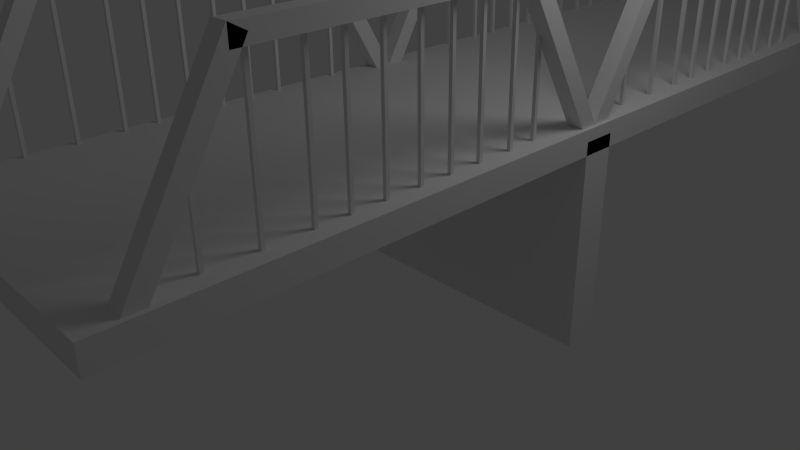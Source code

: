 # Source: bridge.blend  (saved by Blender 2.63.0; exported with 4.5.12 LTS)
import bpy
from mathutils import Matrix  # noqa: F401  (used for matrix-valued properties, if any)

bpy.ops.wm.read_factory_settings(use_empty=True)
scene = bpy.context.scene
scene.name = 'Scene'

# ---- collections
col_collection_1 = bpy.data.collections.new('Collection 1'); scene.collection.children.link(col_collection_1)

# ---- materials (node trees are filled in below, after node groups)
mat_material = bpy.data.materials.new('Material')
mat_material.alpha_threshold = 0.0
mat_material.use_transparent_shadow = False
mat_material.roughness = 0.5
mat_material.line_color = (0.0, 0.0, 0.0, 1.0)

# ---- material node trees

# ---- world
world_world = bpy.data.worlds.new('World'); scene.world = world_world
world_world.color = (0.05088, 0.05088, 0.05088)
world_world.use_sun_shadow = False
world_world.sun_shadow_jitter_overblur = 0.0
world_world.cycles.sampling_method = 'MANUAL'
world_world.cycles.sample_map_resolution = 256

# ---- cameras
cam_camera = bpy.data.cameras.new('Camera')
cam_camera.clip_end = 100.0
cam_camera.lens = 35.0
cam_camera.sensor_width = 32.0
cam_camera.sensor_height = 18.0
cam_camera.ortho_scale = 7.314
cam_camera.dof.focus_distance = 0.0
cam_camera.dof.aperture_fstop = 128.0

# ---- lights
light_lamp = bpy.data.lights.new('Lamp', 'POINT')
light_lamp.transmission_factor = 0.0
light_lamp.cutoff_distance = 30.0
light_lamp.energy = 100.0
light_lamp.shadow_buffer_clip_start = 1.001
light_lamp.shadow_soft_size = 1.0
light_lamp.shadow_maximum_resolution = 0.006
light_lamp.use_absolute_resolution = True
light_lamp.cycles.use_multiple_importance_sampling = False

# ---- meshes
me_cube_020 = bpy.data.meshes.new('Cube.020')
me_cube_020.from_pydata([(-1.0, -1.0, -1.0), (-1.0, 1.0, -1.0), (1.0, 1.0, -1.0), (1.0, -1.0, -1.0), (-1.0, -1.0, 1.0), (-1.0, 1.0, 1.0), (1.0, 1.0, 1.0), (1.0, -1.0, 1.0)], [], [(4, 5, 1, 0), (5, 6, 2, 1), (6, 7, 3, 2), (7, 4, 0, 3), (0, 1, 2, 3), (7, 6, 5, 4)])
me_cube_020.use_remesh_preserve_volume = False
me_cube_020.use_remesh_preserve_attributes = False
me_cube_020.use_mirror_vertex_groups = False
me_cube_020.update()
me_cube = bpy.data.meshes.new('Cube')
me_cube.from_pydata([(0.8635, -0.1437, 8.651), (0.8635, -0.1365, 8.651), (0.8873, -0.1365, 8.651), (0.8873, -0.1437, 8.651), (0.8635, -0.1437, 0.6975), (0.8635, -0.1365, 0.6975), (0.8873, -0.1365, 0.6975), (0.8873, -0.1437, 0.6975), (0.8635, -0.8149, 8.651), (0.8635, -0.8077, 8.651), (0.8873, -0.8077, 8.651), (0.8873, -0.8149, 8.651), (0.8635, -0.8149, 0.6975), (0.8635, -0.8077, 0.6975), (0.8873, -0.8077, 0.6975), (0.8873, -0.8149, 0.6975), (0.8739, -0.7213, 12.07), (0.8739, -0.7141, 12.07), (0.8977, -0.7141, 12.07), (0.8977, -0.7213, 12.07), (0.8739, -0.7213, -0.5665), (0.8739, -0.7141, -0.5665), (0.8977, -0.7141, -0.5665), (0.8977, -0.7213, -0.5665), (0.8739, -0.6304, 12.07), (0.8739, -0.6232, 12.07), (0.8977, -0.6232, 12.07), (0.8977, -0.6304, 12.07), (0.8739, -0.6304, -0.5665), (0.8739, -0.6232, -0.5665), (0.8977, -0.6232, -0.5665), (0.8977, -0.6304, -0.5665), (0.8739, -0.5635, 12.07), (0.8739, -0.5563, 12.07), (0.8977, -0.5563, 12.07), (0.8977, -0.5635, 12.07), (0.8739, -0.5635, -0.5665), (0.8739, -0.5563, -0.5665), (0.8977, -0.5563, -0.5665), (0.8977, -0.5635, -0.5665), (0.8739, -0.494, 12.07), (0.8739, -0.4869, 12.07), (0.8977, -0.4869, 12.07), (0.8977, -0.494, 12.07), (0.8739, -0.494, -0.5665), (0.8739, -0.4869, -0.5665), (0.8977, -0.4869, -0.5665), (0.8977, -0.494, -0.5665), (0.8739, -0.4218, 12.07), (0.8739, -0.4146, 12.07), (0.8977, -0.4146, 12.07), (0.8977, -0.4218, 12.07), (0.8739, -0.4218, -0.5665), (0.8739, -0.4146, -0.5665), (0.8977, -0.4146, -0.5665), (0.8977, -0.4218, -0.5665), (0.8739, -0.355, 12.07), (0.8739, -0.3479, 12.07), (0.8977, -0.3479, 12.07), (0.8977, -0.355, 12.07), (0.8739, -0.355, -0.5665), (0.8739, -0.3479, -0.5665), (0.8977, -0.3479, -0.5665), (0.8977, -0.355, -0.5665), (0.8739, -0.287, 12.07), (0.8739, -0.2798, 12.07), (0.8977, -0.2798, 12.07), (0.8977, -0.287, 12.07), (0.8739, -0.287, -0.5665), (0.8739, -0.2798, -0.5665), (0.8977, -0.2798, -0.5665), (0.8977, -0.287, -0.5665), (0.8739, -0.21, 12.07), (0.8739, -0.2028, 12.07), (0.8977, -0.2028, 12.07), (0.8977, -0.21, 12.07), (0.8739, -0.21, -0.5665), (0.8739, -0.2028, -0.5665), (0.8977, -0.2028, -0.5665), (0.8977, -0.21, -0.5665), (0.8618, -0.9477, 0.4378), (0.8618, -0.9189, -0.205), (0.9721, -0.9189, -0.205), (0.9721, -0.9477, 0.4378), (0.8618, -0.7551, 13.32), (0.8618, -0.7262, 12.68), (0.9721, -0.7262, 12.68), (0.9721, -0.7551, 13.32), (0.8618, -0.1818, 12.0), (0.8618, -0.1818, 13.29), (0.9721, -0.1818, 13.29), (0.9721, -0.1818, 12.0), (0.8618, -0.7547, 12.0), (0.8618, -0.7547, 13.29), (0.9721, -0.7547, 13.29), (0.9721, -0.7547, 12.0), (0.8618, -0.01633, -0.2061), (0.8618, 0.01251, 0.4368), (0.9721, 0.01251, 0.4368), (0.9721, -0.01633, -0.2061), (0.8618, -0.209, 12.68), (0.8618, -0.1801, 13.32), (0.9721, -0.1801, 13.32), (0.9721, -0.209, 12.68), (0.8635, 0.7978, 8.651), (0.8635, 0.805, 8.651), (0.8873, 0.805, 8.651), (0.8873, 0.7978, 8.651), (0.8635, 0.7978, 0.6975), (0.8635, 0.805, 0.6975), (0.8873, 0.805, 0.6975), (0.8873, 0.7978, 0.6975), (0.8635, 0.1266, 8.651), (0.8635, 0.1338, 8.651), (0.8873, 0.1338, 8.651), (0.8873, 0.1266, 8.651), (0.8635, 0.1266, 0.6975), (0.8635, 0.1338, 0.6975), (0.8873, 0.1338, 0.6975), (0.8873, 0.1266, 0.6975), (0.8739, 0.2201, 12.07), (0.8739, 0.2273, 12.07), (0.8977, 0.2273, 12.07), (0.8977, 0.2201, 12.07), (0.8739, 0.2201, -0.5665), (0.8739, 0.2273, -0.5665), (0.8977, 0.2273, -0.5665), (0.8977, 0.2201, -0.5665), (0.8739, 0.3111, 12.07), (0.8739, 0.3182, 12.07), (0.8977, 0.3182, 12.07), (0.8977, 0.3111, 12.07), (0.8739, 0.3111, -0.5665), (0.8739, 0.3182, -0.5665), (0.8977, 0.3182, -0.5665), (0.8977, 0.3111, -0.5665), (0.8739, 0.3779, 12.07), (0.8739, 0.3851, 12.07), (0.8977, 0.3851, 12.07), (0.8977, 0.3779, 12.07), (0.8739, 0.3779, -0.5665), (0.8739, 0.3851, -0.5665), (0.8977, 0.3851, -0.5665), (0.8977, 0.3779, -0.5665), (0.8739, 0.4474, 12.07), (0.8739, 0.4546, 12.07), (0.8977, 0.4546, 12.07), (0.8977, 0.4474, 12.07), (0.8739, 0.4474, -0.5665), (0.8739, 0.4546, -0.5665), (0.8977, 0.4546, -0.5665), (0.8977, 0.4474, -0.5665), (0.8739, 0.5196, 12.07), (0.8739, 0.5268, 12.07), (0.8977, 0.5268, 12.07), (0.8977, 0.5196, 12.07), (0.8739, 0.5196, -0.5665), (0.8739, 0.5268, -0.5665), (0.8977, 0.5268, -0.5665), (0.8977, 0.5196, -0.5665), (0.8739, 0.5864, 12.07), (0.8739, 0.5936, 12.07), (0.8977, 0.5936, 12.07), (0.8977, 0.5864, 12.07), (0.8739, 0.5864, -0.5665), (0.8739, 0.5936, -0.5665), (0.8977, 0.5936, -0.5665), (0.8977, 0.5864, -0.5665), (0.8739, 0.6545, 12.07), (0.8739, 0.6616, 12.07), (0.8977, 0.6616, 12.07), (0.8977, 0.6545, 12.07), (0.8739, 0.6545, -0.5665), (0.8739, 0.6616, -0.5665), (0.8977, 0.6616, -0.5665), (0.8977, 0.6545, -0.5665), (0.8739, 0.7315, 12.07), (0.8739, 0.7386, 12.07), (0.8977, 0.7386, 12.07), (0.8977, 0.7315, 12.07), (0.8739, 0.7315, -0.5665), (0.8739, 0.7386, -0.5665), (0.8977, 0.7386, -0.5665), (0.8977, 0.7315, -0.5665), (0.8618, -0.006293, 0.4378), (0.8618, 0.02255, -0.205), (0.9721, 0.02255, -0.205), (0.9721, -0.006293, 0.4378), (0.8618, 0.1864, 13.32), (0.8618, 0.2152, 12.68), (0.9721, 0.2152, 12.68), (0.9721, 0.1864, 13.32), (0.8618, 0.7597, 12.0), (0.8618, 0.7597, 13.29), (0.9721, 0.7597, 13.29), (0.9721, 0.7597, 12.0), (0.8618, 0.1867, 12.0), (0.8618, 0.1867, 13.29), (0.9721, 0.1867, 13.29), (0.9721, 0.1867, 12.0), (0.8618, 0.9251, -0.2061), (0.8618, 0.954, 0.4367), (0.9721, 0.954, 0.4367), (0.9721, 0.9251, -0.2061), (0.8618, 0.7325, 12.68), (0.8618, 0.7613, 13.32), (0.9721, 0.7613, 13.32), (0.9721, 0.7325, 12.68), (-0.9777, -0.1437, 8.651), (-0.9777, -0.1365, 8.651), (-0.9539, -0.1365, 8.651), (-0.9539, -0.1437, 8.651), (-0.9777, -0.1437, 0.6975), (-0.9777, -0.1365, 0.6975), (-0.9539, -0.1365, 0.6975), (-0.9539, -0.1437, 0.6975), (-0.9777, -0.8149, 8.651), (-0.9777, -0.8077, 8.651), (-0.9539, -0.8077, 8.651), (-0.9539, -0.8149, 8.651), (-0.9777, -0.8149, 0.6975), (-0.9777, -0.8077, 0.6975), (-0.9539, -0.8077, 0.6975), (-0.9539, -0.8149, 0.6975), (-0.9673, -0.7213, 12.07), (-0.9673, -0.7141, 12.07), (-0.9435, -0.7141, 12.07), (-0.9435, -0.7213, 12.07), (-0.9673, -0.7213, -0.5665), (-0.9673, -0.7141, -0.5665), (-0.9435, -0.7141, -0.5665), (-0.9435, -0.7213, -0.5665), (-0.9673, -0.6304, 12.07), (-0.9673, -0.6232, 12.07), (-0.9435, -0.6232, 12.07), (-0.9435, -0.6304, 12.07), (-0.9673, -0.6304, -0.5665), (-0.9673, -0.6232, -0.5665), (-0.9435, -0.6232, -0.5665), (-0.9435, -0.6304, -0.5665), (-0.9673, -0.5635, 12.07), (-0.9673, -0.5563, 12.07), (-0.9435, -0.5563, 12.07), (-0.9435, -0.5635, 12.07), (-0.9673, -0.5635, -0.5665), (-0.9673, -0.5563, -0.5665), (-0.9435, -0.5563, -0.5665), (-0.9435, -0.5635, -0.5665), (-0.9673, -0.494, 12.07), (-0.9673, -0.4869, 12.07), (-0.9435, -0.4869, 12.07), (-0.9435, -0.494, 12.07), (-0.9673, -0.494, -0.5665), (-0.9673, -0.4869, -0.5665), (-0.9435, -0.4869, -0.5665), (-0.9435, -0.494, -0.5665), (-0.9673, -0.4218, 12.07), (-0.9673, -0.4146, 12.07), (-0.9435, -0.4146, 12.07), (-0.9435, -0.4218, 12.07), (-0.9673, -0.4218, -0.5665), (-0.9673, -0.4146, -0.5665), (-0.9435, -0.4146, -0.5665), (-0.9435, -0.4218, -0.5665), (-0.9673, -0.355, 12.07), (-0.9673, -0.3479, 12.07), (-0.9435, -0.3479, 12.07), (-0.9435, -0.355, 12.07), (-0.9673, -0.355, -0.5665), (-0.9673, -0.3479, -0.5665), (-0.9435, -0.3479, -0.5665), (-0.9435, -0.355, -0.5665), (-0.9673, -0.287, 12.07), (-0.9673, -0.2798, 12.07), (-0.9435, -0.2798, 12.07), (-0.9435, -0.287, 12.07), (-0.9673, -0.287, -0.5665), (-0.9673, -0.2798, -0.5665), (-0.9435, -0.2798, -0.5665), (-0.9435, -0.287, -0.5665), (-0.9673, -0.21, 12.07), (-0.9673, -0.2028, 12.07), (-0.9435, -0.2028, 12.07), (-0.9435, -0.21, 12.07), (-0.9673, -0.21, -0.5665), (-0.9673, -0.2028, -0.5665), (-0.9435, -0.2028, -0.5665), (-0.9435, -0.21, -0.5665), (-0.9794, -0.9477, 0.4378), (-0.9794, -0.9189, -0.205), (-0.8691, -0.9189, -0.205), (-0.8691, -0.9477, 0.4378), (-0.9794, -0.7551, 13.32), (-0.9794, -0.7262, 12.68), (-0.8691, -0.7262, 12.68), (-0.8691, -0.7551, 13.32), (-0.9794, -0.1818, 12.0), (-0.9794, -0.1818, 13.29), (-0.8691, -0.1818, 13.29), (-0.8691, -0.1818, 12.0), (-0.9794, -0.7547, 12.0), (-0.9794, -0.7547, 13.29), (-0.8691, -0.7547, 13.29), (-0.8691, -0.7547, 12.0), (-0.9794, -0.01633, -0.2061), (-0.9794, 0.01251, 0.4368), (-0.8691, 0.01251, 0.4368), (-0.8691, -0.01633, -0.2061), (-0.9794, -0.209, 12.68), (-0.9794, -0.1801, 13.32), (-0.8691, -0.1801, 13.32), (-0.8691, -0.209, 12.68), (-0.9777, 0.7978, 8.651), (-0.9777, 0.805, 8.651), (-0.9539, 0.805, 8.651), (-0.9539, 0.7978, 8.651), (-0.9777, 0.7978, 0.6975), (-0.9777, 0.805, 0.6975), (-0.9539, 0.805, 0.6975), (-0.9539, 0.7978, 0.6975), (-0.9777, 0.1266, 8.651), (-0.9777, 0.1338, 8.651), (-0.9539, 0.1338, 8.651), (-0.9539, 0.1266, 8.651), (-0.9777, 0.1266, 0.6975), (-0.9777, 0.1338, 0.6975), (-0.9539, 0.1338, 0.6975), (-0.9539, 0.1266, 0.6975), (-0.9673, 0.2201, 12.07), (-0.9673, 0.2273, 12.07), (-0.9435, 0.2273, 12.07), (-0.9435, 0.2201, 12.07), (-0.9673, 0.2201, -0.5665), (-0.9673, 0.2273, -0.5665), (-0.9435, 0.2273, -0.5665), (-0.9435, 0.2201, -0.5665), (-0.9673, 0.3111, 12.07), (-0.9673, 0.3182, 12.07), (-0.9435, 0.3182, 12.07), (-0.9435, 0.3111, 12.07), (-0.9673, 0.3111, -0.5665), (-0.9673, 0.3182, -0.5665), (-0.9435, 0.3182, -0.5665), (-0.9435, 0.3111, -0.5665), (-0.9673, 0.3779, 12.07), (-0.9673, 0.3851, 12.07), (-0.9435, 0.3851, 12.07), (-0.9435, 0.3779, 12.07), (-0.9673, 0.3779, -0.5665), (-0.9673, 0.3851, -0.5665), (-0.9435, 0.3851, -0.5665), (-0.9435, 0.3779, -0.5665), (-0.9673, 0.4474, 12.07), (-0.9673, 0.4546, 12.07), (-0.9435, 0.4546, 12.07), (-0.9435, 0.4474, 12.07), (-0.9673, 0.4474, -0.5665), (-0.9673, 0.4546, -0.5665), (-0.9435, 0.4546, -0.5665), (-0.9435, 0.4474, -0.5665), (-0.9673, 0.5196, 12.07), (-0.9673, 0.5268, 12.07), (-0.9435, 0.5268, 12.07), (-0.9435, 0.5196, 12.07), (-0.9673, 0.5196, -0.5665), (-0.9673, 0.5268, -0.5665), (-0.9435, 0.5268, -0.5665), (-0.9435, 0.5196, -0.5665), (-0.9673, 0.5864, 12.07), (-0.9673, 0.5936, 12.07), (-0.9435, 0.5936, 12.07), (-0.9435, 0.5864, 12.07), (-0.9673, 0.5864, -0.5665), (-0.9673, 0.5936, -0.5665), (-0.9435, 0.5936, -0.5665), (-0.9435, 0.5864, -0.5665), (-0.9673, 0.6545, 12.07), (-0.9673, 0.6616, 12.07), (-0.9435, 0.6616, 12.07), (-0.9435, 0.6545, 12.07), (-0.9673, 0.6545, -0.5665), (-0.9673, 0.6616, -0.5665), (-0.9435, 0.6616, -0.5665), (-0.9435, 0.6545, -0.5665), (-0.9673, 0.7315, 12.07), (-0.9673, 0.7386, 12.07), (-0.9435, 0.7386, 12.07), (-0.9435, 0.7315, 12.07), (-0.9673, 0.7315, -0.5665), (-0.9673, 0.7386, -0.5665), (-0.9435, 0.7386, -0.5665), (-0.9435, 0.7315, -0.5665), (-0.9794, -0.006293, 0.4378), (-0.9794, 0.02255, -0.205), (-0.8691, 0.02255, -0.205), (-0.8691, -0.006293, 0.4378), (-0.9794, 0.1864, 13.32), (-0.9794, 0.2152, 12.68), (-0.8691, 0.2152, 12.68), (-0.8691, 0.1864, 13.32), (-0.9794, 0.7597, 12.0), (-0.9794, 0.7597, 13.29), (-0.8691, 0.7597, 13.29), (-0.8691, 0.7597, 12.0), (-0.9794, 0.1867, 12.0), (-0.9794, 0.1867, 13.29), (-0.8691, 0.1867, 13.29), (-0.8691, 0.1867, 12.0), (-0.9794, 0.9251, -0.2061), (-0.9794, 0.954, 0.4367), (-0.8691, 0.954, 0.4367), (-0.8691, 0.9251, -0.2061), (-0.9794, 0.7325, 12.68), (-0.9794, 0.7613, 13.32), (-0.8691, 0.7613, 13.32), (-0.8691, 0.7325, 12.68), (1.0, 1.0, -1.0), (1.0, -1.0, -1.0), (-1.0, -1.0, -1.0), (-1.0, 1.0, -1.0), (1.0, 1.0, 1.0), (1.0, -1.0, 1.0), (-1.0, -1.0, 1.0), (-1.0, 1.0, 1.0)], [], [(4, 5, 1, 0), (5, 6, 2, 1), (6, 7, 3, 2), (7, 4, 0, 3), (0, 1, 2, 3), (7, 6, 5, 4), (12, 13, 9, 8), (13, 14, 10, 9), (14, 15, 11, 10), (15, 12, 8, 11), (8, 9, 10, 11), (15, 14, 13, 12), (20, 21, 17, 16), (21, 22, 18, 17), (22, 23, 19, 18), (23, 20, 16, 19), (16, 17, 18, 19), (23, 22, 21, 20), (28, 29, 25, 24), (29, 30, 26, 25), (30, 31, 27, 26), (31, 28, 24, 27), (24, 25, 26, 27), (31, 30, 29, 28), (36, 37, 33, 32), (37, 38, 34, 33), (38, 39, 35, 34), (39, 36, 32, 35), (32, 33, 34, 35), (39, 38, 37, 36), (44, 45, 41, 40), (45, 46, 42, 41), (46, 47, 43, 42), (47, 44, 40, 43), (40, 41, 42, 43), (47, 46, 45, 44), (52, 53, 49, 48), (53, 54, 50, 49), (54, 55, 51, 50), (55, 52, 48, 51), (48, 49, 50, 51), (55, 54, 53, 52), (60, 61, 57, 56), (61, 62, 58, 57), (62, 63, 59, 58), (63, 60, 56, 59), (56, 57, 58, 59), (63, 62, 61, 60), (68, 69, 65, 64), (69, 70, 66, 65), (70, 71, 67, 66), (71, 68, 64, 67), (64, 65, 66, 67), (71, 70, 69, 68), (76, 77, 73, 72), (77, 78, 74, 73), (78, 79, 75, 74), (79, 76, 72, 75), (72, 73, 74, 75), (79, 78, 77, 76), (84, 85, 81, 80), (85, 86, 82, 81), (86, 87, 83, 82), (87, 84, 80, 83), (80, 81, 82, 83), (87, 86, 85, 84), (92, 93, 89, 88), (93, 94, 90, 89), (94, 95, 91, 90), (95, 92, 88, 91), (88, 89, 90, 91), (95, 94, 93, 92), (100, 101, 97, 96), (101, 102, 98, 97), (102, 103, 99, 98), (103, 100, 96, 99), (96, 97, 98, 99), (103, 102, 101, 100), (108, 109, 105, 104), (109, 110, 106, 105), (110, 111, 107, 106), (111, 108, 104, 107), (104, 105, 106, 107), (111, 110, 109, 108), (116, 117, 113, 112), (117, 118, 114, 113), (118, 119, 115, 114), (119, 116, 112, 115), (112, 113, 114, 115), (119, 118, 117, 116), (124, 125, 121, 120), (125, 126, 122, 121), (126, 127, 123, 122), (127, 124, 120, 123), (120, 121, 122, 123), (127, 126, 125, 124), (132, 133, 129, 128), (133, 134, 130, 129), (134, 135, 131, 130), (135, 132, 128, 131), (128, 129, 130, 131), (135, 134, 133, 132), (140, 141, 137, 136), (141, 142, 138, 137), (142, 143, 139, 138), (143, 140, 136, 139), (136, 137, 138, 139), (143, 142, 141, 140), (148, 149, 145, 144), (149, 150, 146, 145), (150, 151, 147, 146), (151, 148, 144, 147), (144, 145, 146, 147), (151, 150, 149, 148), (156, 157, 153, 152), (157, 158, 154, 153), (158, 159, 155, 154), (159, 156, 152, 155), (152, 153, 154, 155), (159, 158, 157, 156), (164, 165, 161, 160), (165, 166, 162, 161), (166, 167, 163, 162), (167, 164, 160, 163), (160, 161, 162, 163), (167, 166, 165, 164), (172, 173, 169, 168), (173, 174, 170, 169), (174, 175, 171, 170), (175, 172, 168, 171), (168, 169, 170, 171), (175, 174, 173, 172), (180, 181, 177, 176), (181, 182, 178, 177), (182, 183, 179, 178), (183, 180, 176, 179), (176, 177, 178, 179), (183, 182, 181, 180), (188, 189, 185, 184), (189, 190, 186, 185), (190, 191, 187, 186), (191, 188, 184, 187), (184, 185, 186, 187), (191, 190, 189, 188), (196, 197, 193, 192), (197, 198, 194, 193), (198, 199, 195, 194), (199, 196, 192, 195), (192, 193, 194, 195), (199, 198, 197, 196), (204, 205, 201, 200), (205, 206, 202, 201), (206, 207, 203, 202), (207, 204, 200, 203), (200, 201, 202, 203), (207, 206, 205, 204), (212, 213, 209, 208), (213, 214, 210, 209), (214, 215, 211, 210), (215, 212, 208, 211), (208, 209, 210, 211), (215, 214, 213, 212), (220, 221, 217, 216), (221, 222, 218, 217), (222, 223, 219, 218), (223, 220, 216, 219), (216, 217, 218, 219), (223, 222, 221, 220), (228, 229, 225, 224), (229, 230, 226, 225), (230, 231, 227, 226), (231, 228, 224, 227), (224, 225, 226, 227), (231, 230, 229, 228), (236, 237, 233, 232), (237, 238, 234, 233), (238, 239, 235, 234), (239, 236, 232, 235), (232, 233, 234, 235), (239, 238, 237, 236), (244, 245, 241, 240), (245, 246, 242, 241), (246, 247, 243, 242), (247, 244, 240, 243), (240, 241, 242, 243), (247, 246, 245, 244), (252, 253, 249, 248), (253, 254, 250, 249), (254, 255, 251, 250), (255, 252, 248, 251), (248, 249, 250, 251), (255, 254, 253, 252), (260, 261, 257, 256), (261, 262, 258, 257), (262, 263, 259, 258), (263, 260, 256, 259), (256, 257, 258, 259), (263, 262, 261, 260), (268, 269, 265, 264), (269, 270, 266, 265), (270, 271, 267, 266), (271, 268, 264, 267), (264, 265, 266, 267), (271, 270, 269, 268), (276, 277, 273, 272), (277, 278, 274, 273), (278, 279, 275, 274), (279, 276, 272, 275), (272, 273, 274, 275), (279, 278, 277, 276), (284, 285, 281, 280), (285, 286, 282, 281), (286, 287, 283, 282), (287, 284, 280, 283), (280, 281, 282, 283), (287, 286, 285, 284), (292, 293, 289, 288), (293, 294, 290, 289), (294, 295, 291, 290), (295, 292, 288, 291), (288, 289, 290, 291), (295, 294, 293, 292), (300, 301, 297, 296), (301, 302, 298, 297), (302, 303, 299, 298), (303, 300, 296, 299), (296, 297, 298, 299), (303, 302, 301, 300), (308, 309, 305, 304), (309, 310, 306, 305), (310, 311, 307, 306), (311, 308, 304, 307), (304, 305, 306, 307), (311, 310, 309, 308), (316, 317, 313, 312), (317, 318, 314, 313), (318, 319, 315, 314), (319, 316, 312, 315), (312, 313, 314, 315), (319, 318, 317, 316), (324, 325, 321, 320), (325, 326, 322, 321), (326, 327, 323, 322), (327, 324, 320, 323), (320, 321, 322, 323), (327, 326, 325, 324), (332, 333, 329, 328), (333, 334, 330, 329), (334, 335, 331, 330), (335, 332, 328, 331), (328, 329, 330, 331), (335, 334, 333, 332), (340, 341, 337, 336), (341, 342, 338, 337), (342, 343, 339, 338), (343, 340, 336, 339), (336, 337, 338, 339), (343, 342, 341, 340), (348, 349, 345, 344), (349, 350, 346, 345), (350, 351, 347, 346), (351, 348, 344, 347), (344, 345, 346, 347), (351, 350, 349, 348), (356, 357, 353, 352), (357, 358, 354, 353), (358, 359, 355, 354), (359, 356, 352, 355), (352, 353, 354, 355), (359, 358, 357, 356), (364, 365, 361, 360), (365, 366, 362, 361), (366, 367, 363, 362), (367, 364, 360, 363), (360, 361, 362, 363), (367, 366, 365, 364), (372, 373, 369, 368), (373, 374, 370, 369), (374, 375, 371, 370), (375, 372, 368, 371), (368, 369, 370, 371), (375, 374, 373, 372), (380, 381, 377, 376), (381, 382, 378, 377), (382, 383, 379, 378), (383, 380, 376, 379), (376, 377, 378, 379), (383, 382, 381, 380), (388, 389, 385, 384), (389, 390, 386, 385), (390, 391, 387, 386), (391, 388, 384, 387), (384, 385, 386, 387), (391, 390, 389, 388), (396, 397, 393, 392), (397, 398, 394, 393), (398, 399, 395, 394), (399, 396, 392, 395), (392, 393, 394, 395), (399, 398, 397, 396), (404, 405, 401, 400), (405, 406, 402, 401), (406, 407, 403, 402), (407, 404, 400, 403), (400, 401, 402, 403), (407, 406, 405, 404), (412, 413, 409, 408), (413, 414, 410, 409), (414, 415, 411, 410), (415, 412, 408, 411), (408, 409, 410, 411), (415, 414, 413, 412), (416, 417, 418, 419), (420, 423, 422, 421), (416, 420, 421, 417), (417, 421, 422, 418), (418, 422, 423, 419), (420, 416, 419, 423)])
me_cube.materials.append(mat_material)
me_cube.use_remesh_preserve_volume = False
me_cube.use_remesh_preserve_attributes = False
me_cube.use_mirror_vertex_groups = False
me_cube.update()

# ---- objects
ob_cube_002 = bpy.data.objects.new('Cube.002', me_cube_020)
ob_cube = bpy.data.objects.new('Cube', me_cube)
ob_lamp = bpy.data.objects.new('Lamp', light_lamp)
ob_camera = bpy.data.objects.new('Camera', cam_camera)

# ---- transforms, parenting, visibility, modifiers, constraints
ob_cube_002.location = (0.8518, 0.9526, 0.7549)
ob_cube_002.scale = (1.732, 0.2039, -1.278)
ob_cube_002.lineart.crease_threshold = 0.0
ob_cube.location = (0.8518, 0.9048, 2.024)
ob_cube.scale = (1.732, 5.739, 0.1487)
ob_cube.lock_rotations_4d = False
ob_cube.empty_display_type = 'ARROWS'
ob_cube.lineart.crease_threshold = 0.0
ob_lamp.location = (4.076, 1.005, 5.904)
ob_lamp.rotation_euler = (0.6503, 0.05522, 1.866)
ob_lamp.lock_rotations_4d = False
ob_lamp.empty_display_type = 'ARROWS'
ob_lamp.color = (0.0, 0.0, 0.0, 0.0)
ob_lamp.lineart.crease_threshold = 0.0
ob_camera.location = (7.481, -6.508, 5.344)
ob_camera.rotation_euler = (1.109, 0.01082, 0.8149)
ob_camera.lock_rotations_4d = False
ob_camera.empty_display_type = 'ARROWS'
ob_camera.color = (0.0, 0.0, 0.0, 0.0)
ob_camera.display_type = 'WIRE'
ob_camera.lineart.crease_threshold = 0.0

# ---- collection membership
col_collection_1.objects.link(ob_cube_002)
col_collection_1.objects.link(ob_cube)
col_collection_1.objects.link(ob_lamp)
col_collection_1.objects.link(ob_camera)

# ---- scene / render settings (as saved in the file)
scene.camera = ob_camera
scene.frame_start = 1; scene.frame_end = 250; scene.frame_set(1)
scene.render.engine = 'BLENDER_EEVEE_NEXT'
scene.render.image_settings.color_mode = 'RGB'
scene.render.image_settings.compression = 90
scene.render.resolution_percentage = 50
scene.render.dither_intensity = 0.0
scene.render.bake_margin = 2
scene.render.bake_bias = 0.0
scene.cycles.use_denoising = False
scene.cycles.samples = 10
scene.cycles.sampling_pattern = 'TABULATED_SOBOL'
scene.cycles.light_sampling_threshold = 0.0
scene.cycles.use_adaptive_sampling = False
scene.cycles.use_light_tree = False
scene.cycles.blur_glossy = 0.0
scene.cycles.volume_bounces = 1
scene.cycles.pixel_filter_type = 'GAUSSIAN'
scene.cycles.sample_clamp_indirect = 0.0
scene.view_settings.view_transform = 'Standard'
bpy.context.view_layer.update()
